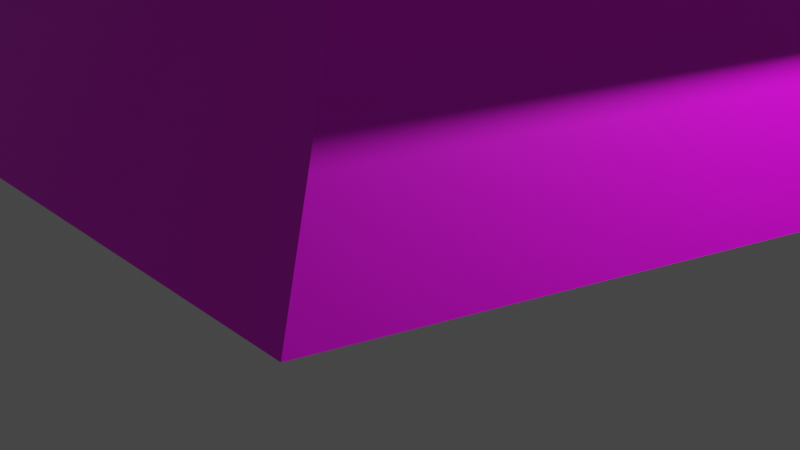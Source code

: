 # Source: Tree2.blend  (saved by Blender 2.83.19; exported with 4.5.12 LTS)
import bpy
from mathutils import Matrix  # noqa: F401  (used for matrix-valued properties, if any)

bpy.ops.wm.read_factory_settings(use_empty=True)
scene = bpy.context.scene
scene.name = 'Scene'

# ---- collections
col_collection = bpy.data.collections.new('Collection'); scene.collection.children.link(col_collection)

# ---- images (referenced by path relative to the original .blend; pixels are not part of the script)
import os
ASSET_DIR = os.environ.get("B2B_ASSET_DIR", "")  # directory of the original .blend (textures are referenced by path, not embedded)
HERE = os.path.dirname(os.path.abspath(__file__))  # packed textures are extracted next to this script under _unpacked/

def load_image(name, relpath, width, height, colorspace="sRGB"):
    """Load a texture the original file referenced (path relative to the .blend, or extracted next to this script)."""
    p = next((c for c in (os.path.join(HERE, relpath), os.path.join(ASSET_DIR, relpath)) if relpath and os.path.exists(c)), "")
    if p:
        img = bpy.data.images.load(p, check_existing=True)
        img.name = name
    else:  # same state as the original file: an image datablock whose file is absent (Cycles renders it pink)
        img = bpy.data.images.new(name, width, height)
        img.source = "FILE"
        img.filepath = "//" + (relpath or name)
    img.colorspace_settings.name = colorspace
    return img
img_material_base_color = load_image('Material Base Color', '', 1024, 1024, 'sRGB')

# ---- materials (node trees are filled in below, after node groups)
mat_material = bpy.data.materials.new('Material')
mat_material.alpha_threshold = 0.0
mat_material.use_transparent_shadow = False
mat_material.line_color = (0.0, 0.0, 0.0, 1.0)

# ---- material node trees
mat_material.use_nodes = True; mat_material.node_tree.nodes.clear()
_N = mat_material.node_tree.nodes; _L = mat_material.node_tree.links
n0 = _N.new('ShaderNodeOutputMaterial'); n0.name = 'Material Output'; n0.location = (300, 300)
n1 = _N.new('ShaderNodeBsdfPrincipled'); n1.name = 'Principled BSDF'; n1.location = (10, 300)
n1.distribution = 'GGX'
n1.subsurface_method = 'BURLEY'
n1.inputs[2].default_value = 0.4
n1.inputs[3].default_value = 1.45
n1.inputs[27].default_value = (0.0, 0.0, 0.0, 1.0)
n1.inputs[28].default_value = 1.0
n2 = _N.new('ShaderNodeTexImage'); n2.name = 'Image Texture'; n2.location = (-280, 280)
n2.image = img_material_base_color
_L.new(n1.outputs[0], n0.inputs[0])
_L.new(n2.outputs[0], n1.inputs[0])
n0.is_active_output = True

# ---- world
world_world = bpy.data.worlds.new('World'); scene.world = world_world
world_world.use_nodes = True; world_world.node_tree.nodes.clear()
_N = world_world.node_tree.nodes; _L = world_world.node_tree.links
n0 = _N.new('ShaderNodeOutputWorld'); n0.name = 'World Output'; n0.location = (300, 300)
n1 = _N.new('ShaderNodeBackground'); n1.name = 'Background'; n1.location = (10, 300)
n1.inputs[0].default_value = (0.05088, 0.05088, 0.05088, 1.0)
_L.new(n1.outputs[0], n0.inputs[0])
n0.is_active_output = True
world_world.color = (0.05088, 0.05088, 0.05088)
world_world.use_sun_shadow = False
world_world.sun_shadow_jitter_overblur = 0.0

# ---- cameras
cam_camera = bpy.data.cameras.new('Camera')
cam_camera.clip_end = 100.0
cam_camera.ortho_scale = 7.314

# ---- lights
light_light = bpy.data.lights.new('Light', 'POINT')
light_light.transmission_factor = 0.0
light_light.energy = 1000.0
light_light.shadow_soft_size = 0.1
light_light.shadow_maximum_resolution = 0.006
light_light.use_absolute_resolution = True

# ---- meshes
me_cube = bpy.data.meshes.new('Cube')
me_cube.from_pydata([(0.406, 4.226, 1.416), (0.406, -0.02958, 11.64), (4.601, 1.178, 1.416), (2.999, -3.754, 1.416), (-2.187, -3.754, 1.416), (-3.789, 1.178, 1.416), (0.406, 2.882, 5.658), (3.188, 0.8606, 5.658), (2.125, -2.41, 5.658), (-1.313, -2.41, 5.658), (-2.376, 0.8606, 5.658), (4.036, 1.051, 3.709), (2.649, -3.216, 3.709), (-1.837, -3.216, 3.709), (-3.224, 1.051, 3.709), (0.406, 3.688, 3.709), (0.406, 2.265, 5.663), (2.539, 0.7149, 5.663), (1.724, -1.793, 5.663), (-0.9124, -1.793, 5.663), (-1.727, 0.7149, 5.663), (3.259, 0.8764, 3.678), (2.169, -2.477, 3.678), (-1.357, -2.477, 3.678), (-2.447, 0.8764, 3.678), (0.406, 2.949, 3.678), (0.406, 0.8728, -0.1507), (0.406, 0.8728, 1.849), (1.357, 0.1819, -0.1507), (1.357, 0.1819, 1.849), (0.9938, -0.9362, -0.1507), (0.9938, -0.9362, 1.849), (-0.1818, -0.9362, -0.1507), (-0.1818, -0.9362, 1.849), (-0.5451, 0.1819, -0.1507), (-0.5451, 0.1819, 1.849)], [], [(6, 1, 7), (7, 1, 8), (8, 1, 9), (9, 1, 10), (10, 1, 6), (20, 10, 6, 16), (19, 9, 10, 20), (18, 8, 9, 19), (17, 7, 8, 18), (16, 6, 7, 17), (25, 15, 11, 21), (21, 11, 12, 22), (22, 12, 13, 23), (23, 13, 14, 24), (24, 14, 15, 25), (15, 16, 17, 11), (11, 17, 18, 12), (12, 18, 19, 13), (13, 19, 20, 14), (14, 20, 16, 15), (5, 24, 25, 0), (4, 23, 24, 5), (3, 22, 23, 4), (2, 21, 22, 3), (0, 25, 21, 2), (26, 27, 29, 28), (28, 29, 31, 30), (30, 31, 33, 32), (32, 33, 35, 34), (34, 35, 27, 26)])
me_cube.polygons.foreach_set('use_smooth', [0, 0, 0, 0, 0, 0, 0, 0, 0, 0, 0, 0, 0, 0, 0, 0, 0, 0, 0, 0, 0, 0, 0, 0, 0, 1, 1, 1, 1, 1])
_uv = me_cube.uv_layers.new(name='UVMap')
_uv.uv.foreach_set('vector', [0.9242, 0.3409, 0.7207, 0.5244, 0.8361, 0.335, 0.8361, 0.335, 0.7207, 0.5244, 0.7581, 0.3316, 0.7581, 0.3316, 0.7207, 0.5244, 0.6887, 0.3246, 0.6887, 0.3246, 0.7207, 0.5244, 0.6306, 0.3262, 0.6306, 0.3262, 0.7207, 0.5244, 0.5681, 0.3281, 0.629, 0.3166, 0.6306, 0.3262, 0.5681, 0.3281, 0.574, 0.3197, 0.6885, 0.3101, 0.6887, 0.3246, 0.6306, 0.3262, 0.629, 0.3166, 0.7614, 0.3113, 0.7581, 0.3316, 0.6887, 0.3246, 0.6885, 0.3101, 0.8387, 0.3219, 0.8361, 0.335, 0.7581, 0.3316, 0.7614, 0.3113, 0.9161, 0.3287, 0.9242, 0.3409, 0.8361, 0.335, 0.8387, 0.3219, 0.9377, 0.2655, 0.9441, 0.2774, 0.8485, 0.2633, 0.8525, 0.2499, 0.8525, 0.2499, 0.8485, 0.2633, 0.7613, 0.2503, 0.7638, 0.2271, 0.7638, 0.2271, 0.7613, 0.2503, 0.6829, 0.2587, 0.6792, 0.2436, 0.6792, 0.2436, 0.6829, 0.2587, 0.6207, 0.2751, 0.6173, 0.2661, 0.6173, 0.2661, 0.6207, 0.2751, 0.5563, 0.2873, 0.5602, 0.2792, 0.9441, 0.2774, 0.9161, 0.3287, 0.8387, 0.3219, 0.8485, 0.2633, 0.8485, 0.2633, 0.8387, 0.3219, 0.7614, 0.3113, 0.7613, 0.2503, 0.7613, 0.2503, 0.7614, 0.3113, 0.6885, 0.3101, 0.6829, 0.2587, 0.6829, 0.2587, 0.6885, 0.3101, 0.629, 0.3166, 0.6207, 0.2751, 0.6207, 0.2751, 0.629, 0.3166, 0.574, 0.3197, 0.5563, 0.2873, 0.5984, 0.2308, 0.6173, 0.2661, 0.5602, 0.2792, 0.5437, 0.2586, 0.6606, 0.1981, 0.6792, 0.2436, 0.6173, 0.2661, 0.5984, 0.2308, 0.7616, 0.1671, 0.7638, 0.2271, 0.6792, 0.2436, 0.6606, 0.1981, 0.8729, 0.194, 0.8525, 0.2499, 0.7638, 0.2271, 0.7616, 0.1671, 0.962, 0.231, 0.9377, 0.2655, 0.8525, 0.2499, 0.8729, 0.194, 0.62, 0.1394, 0.62, 0.03241, 0.6829, 0.03241, 0.6829, 0.1394, 0.6829, 0.1394, 0.6829, 0.03241, 0.7458, 0.03241, 0.7458, 0.1394, 0.7458, 0.1394, 0.7458, 0.03241, 0.8087, 0.03241, 0.8087, 0.1394, 0.8087, 0.1394, 0.8087, 0.03241, 0.8716, 0.03241, 0.8716, 0.1394, 0.5571, 0.1394, 0.5571, 0.03241, 0.62, 0.03241, 0.62, 0.1394])
_ca = me_cube.color_attributes.new('Col', 'BYTE_COLOR', 'CORNER')
_ca.data.foreach_set('color', [0.002125, 1.0, 0.002125, 1.0, 0.002125, 1.0, 0.008568, 1.0, 0.0, 1.0, 0.0, 1.0, 0.0, 1.0, 0.0, 1.0, 0.002125, 1.0, 0.008568, 1.0, 0.002732, 1.0, 0.002732, 1.0, 0.002732, 1.0, 0.002732, 1.0, 0.002125, 1.0, 0.008568, 1.0, 0.0, 1.0, 0.0, 1.0, 0.0, 1.0, 0.0, 1.0, 0.002125, 1.0, 0.008568, 1.0, 0.02315, 1.0, 0.0356, 1.0, 0.02315, 1.0, 0.0356, 1.0, 0.002125, 1.0, 0.008568, 1.0, 0.002125, 1.0, 0.002125, 1.0, 0.01161, 1.0, 0.0137, 1.0, 0.02315, 1.0, 0.0356, 1.0, 0.002125, 1.0, 0.002125, 1.0, 0.0006071, 1.0, 0.0006071, 1.0, 0.0, 1.0, 0.0, 1.0, 0.0, 1.0, 0.0, 1.0, 0.02315, 1.0, 0.0356, 1.0, 0.01161, 1.0, 0.0137, 1.0, 0.0, 1.0, 0.0, 1.0, 0.002732, 1.0, 0.002732, 1.0, 0.0, 1.0, 0.0, 1.0, 0.0, 1.0, 0.0, 1.0, 0.0, 1.0, 0.0, 1.0, 0.0, 1.0, 0.0, 1.0, 0.002732, 1.0, 0.002732, 1.0, 0.0, 1.0, 0.0, 1.0, 0.0006071, 1.0, 0.0006071, 1.0, 0.002125, 1.0, 0.002125, 1.0, 0.0, 1.0, 0.0, 1.0, 0.0, 1.0, 0.0, 1.0, 0.0, 1.0, 0.0, 1.0, 0.0, 1.0, 0.0009106, 1.0, 0.0, 1.0, 0.0, 1.0, 0.0, 1.0, 0.0, 1.0, 0.0, 1.0, 0.0, 1.0, 0.0, 1.0, 0.0, 1.0, 0.003347, 1.0, 0.003347, 1.0, 0.0, 1.0, 0.0, 1.0, 0.0, 1.0, 0.0, 1.0, 0.003347, 1.0, 0.003347, 1.0, 0.0, 1.0, 0.0, 1.0, 0.0, 1.0, 0.0, 1.0, 0.0, 1.0, 0.0, 1.0, 0.0, 1.0, 0.0, 1.0, 0.02956, 1.0, 0.03434, 1.0, 0.003035, 1.0, 0.004391, 1.0, 0.003035, 1.0, 0.004391, 1.0, 0.02956, 1.0, 0.03434, 1.0, 0.0, 1.0, 0.0009106, 1.0, 0.0, 1.0, 0.0, 1.0, 0.0, 1.0, 0.0009106, 1.0, 0.0006071, 1.0, 0.0006071, 1.0, 0.0, 1.0, 0.0, 1.0, 0.0, 1.0, 0.0, 1.0, 0.0, 1.0, 0.0, 1.0, 0.0, 1.0, 0.0, 1.0, 0.0, 1.0, 0.0, 1.0, 0.003347, 1.0, 0.003347, 1.0, 0.003347, 1.0, 0.003347, 1.0, 0.0, 1.0, 0.0, 1.0, 0.0, 1.0, 0.0, 1.0, 0.0, 1.0, 0.0, 1.0, 0.0, 1.0, 0.0, 1.0, 0.0, 1.0, 0.0, 1.0, 0.01161, 1.0, 0.0137, 1.0, 0.02956, 1.0, 0.03434, 1.0, 0.02956, 1.0, 0.03434, 1.0, 0.01161, 1.0, 0.0137, 1.0, 0.0006071, 1.0, 0.0006071, 1.0, 0.0, 1.0, 0.0009106, 1.0, 0.0, 1.0, 0.0, 1.0, 0.003035, 1.0, 0.004391, 1.0, 0.0, 1.0, 0.0, 1.0, 0.0, 1.0, 0.0, 1.0, 0.006512, 1.0, 0.006512, 1.0, 0.0, 1.0, 0.0, 1.0, 0.003035, 1.0, 0.004391, 1.0, 0.0, 1.0, 0.0, 1.0, 0.001821, 1.0, 0.001821, 1.0, 0.0, 1.0, 0.0, 1.0, 0.0, 1.0, 0.0, 1.0, 0.006512, 1.0, 0.006512, 1.0, 0.0009106, 1.0, 0.006049, 1.0, 0.0, 1.0, 0.0, 1.0, 0.0, 1.0, 0.0, 1.0, 0.001821, 1.0, 0.001821, 1.0, 0.0, 1.0, 0.0, 1.0, 0.0, 1.0, 0.0, 1.0, 0.0, 1.0, 0.0, 1.0, 0.0009106, 1.0, 0.006049, 1.0, 0.0, 1.0, 0.0, 1.0, 0.0, 1.0, 0.0, 1.0, 0.01096, 1.0, 0.01096, 1.0, 0.0, 1.0, 0.0003035, 1.0, 0.0, 1.0, 0.0003035, 1.0, 0.01096, 1.0, 0.01096, 1.0, 0.01096, 1.0, 0.01096, 1.0, 0.0, 1.0, 0.0, 1.0, 0.0, 1.0, 0.0, 1.0, 0.01096, 1.0, 0.01096, 1.0, 0.0, 1.0, 0.0, 1.0, 0.0, 1.0, 0.0, 1.0, 0.0, 1.0, 0.0, 1.0, 0.0, 1.0, 0.0, 1.0, 0.0, 1.0, 0.0, 1.0, 0.0, 1.0, 0.0, 1.0, 0.0, 1.0, 0.0, 1.0, 0.0, 1.0, 0.0, 1.0, 0.0, 1.0, 0.0, 1.0, 0.0, 1.0, 0.0, 1.0])
me_cube.materials.append(mat_material)
me_cube.use_remesh_preserve_volume = False
me_cube.use_remesh_preserve_attributes = False
me_cube.use_mirror_vertex_groups = False
me_cube.update()

# ---- objects
ob_x = bpy.data.objects.new(']', me_cube)
ob_light = bpy.data.objects.new('Light', light_light)
ob_camera = bpy.data.objects.new('Camera', cam_camera)

# ---- transforms, parenting, visibility, modifiers, constraints
ob_x.location = (0.0, 0.0, 0.0)
ob_x.lock_rotations_4d = False
ob_x.empty_display_type = 'ARROWS'
ob_x.lineart.crease_threshold = 0.0
_m = ob_x.modifiers.new('Triangulate', 'TRIANGULATE')
ob_light.location = (4.076, 1.005, 5.904)
ob_light.rotation_euler = (0.6503, 0.05522, 1.866)
ob_light.lock_rotations_4d = False
ob_light.empty_display_type = 'ARROWS'
ob_light.color = (0.0, 0.0, 0.0, 0.0)
ob_light.lineart.crease_threshold = 0.0
ob_camera.location = (7.359, -6.926, 4.958)
ob_camera.rotation_euler = (1.109, 0.0, 0.8149)
ob_camera.lock_rotations_4d = False
ob_camera.empty_display_type = 'ARROWS'
ob_camera.color = (0.0, 0.0, 0.0, 0.0)
ob_camera.display_type = 'WIRE'
ob_camera.lineart.crease_threshold = 0.0

# ---- collection membership
col_collection.objects.link(ob_x)
col_collection.objects.link(ob_light)
col_collection.objects.link(ob_camera)

# ---- scene / render settings (as saved in the file)
scene.camera = ob_camera
scene.frame_start = 1; scene.frame_end = 250; scene.frame_set(1)
scene.render.engine = 'BLENDER_EEVEE_NEXT'
scene.cycles.use_denoising = False
scene.cycles.samples = 128
scene.cycles.sampling_pattern = 'TABULATED_SOBOL'
scene.cycles.use_adaptive_sampling = False
scene.cycles.use_light_tree = False
scene.view_settings.view_transform = 'Filmic'
bpy.context.view_layer.update()
